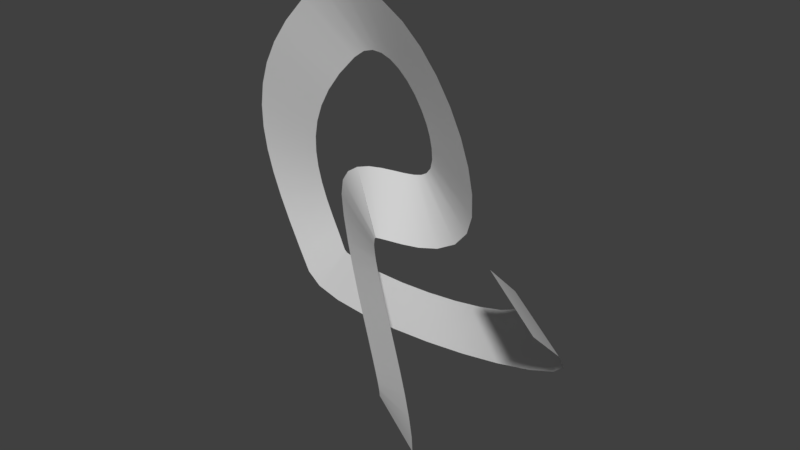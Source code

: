 # Source: brushIcon.blend  (saved by Blender 2.79.0; exported with 4.5.12 LTS)
import bpy
from mathutils import Matrix  # noqa: F401  (used for matrix-valued properties, if any)

bpy.ops.wm.read_factory_settings(use_empty=True)
scene = bpy.context.scene
scene.name = 'Scene'

# ---- collections
col_collection_1 = bpy.data.collections.new('Collection 1'); scene.collection.children.link(col_collection_1)

# ---- world
world_world = bpy.data.worlds.new('World'); scene.world = world_world
world_world.color = (0.05088, 0.05088, 0.05088)
world_world.use_sun_shadow = False
world_world.sun_shadow_jitter_overblur = 0.0
world_world.cycles.sampling_method = 'MANUAL'

# ---- meshes
me_cubeziercurve_002 = bpy.data.meshes.new('CUBezierCurve.002')
me_cubeziercurve_002.from_pydata([(-2.448, 0.9126, -3.15), (-3.258, 1.172, -2.733), (-2.366, 0.7947, -2.796), (-3.235, 1.139, -2.637), (-2.379, 0.7511, -2.448), (-3.238, 1.131, -2.568), (-2.465, 0.7696, -2.13), (-3.266, 1.139, -2.475), (-2.597, 0.829, -1.848), (-3.334, 1.17, -2.336), (-2.751, 0.9104, -1.595), (-3.443, 1.228, -2.159), (-2.911, 0.9997, -1.363), (-3.586, 1.308, -1.953), (-3.063, 1.085, -1.147), (-3.748, 1.398, -1.722), (-3.192, 1.154, -0.9464), (-3.916, 1.488, -1.458), (-3.285, 1.199, -0.7658), (-4.072, 1.563, -1.146), (-3.335, 1.214, -0.6105), (-4.188, 1.595, -0.7691), (-3.345, 1.201, -0.4717), (-4.216, 1.55, -0.3365), (-3.311, 1.15, -0.3242), (-4.13, 1.427, 0.06298), (-3.249, 1.091, -0.197), (-3.983, 1.302, 0.3639), (-3.221, 1.077, -0.1592), (-3.819, 1.23, 0.5594), (-3.223, 1.077, -0.1608), (-3.626, 1.197, 0.6881), (-3.21, 1.079, -0.1595), (-3.424, 1.196, 0.7561), (-3.141, 1.087, -0.153), (-3.229, 1.215, 0.7817), (-3.009, 1.107, -0.1502), (-3.049, 1.242, 0.7868), (-2.82, 1.136, -0.1468), (-2.888, 1.267, 0.7892), (-2.573, 1.164, -0.1219), (-2.75, 1.283, 0.8013), (-2.277, 1.17, -0.03714), (-2.639, 1.287, 0.8308), (-1.975, 1.129, 0.1435), (-2.545, 1.274, 0.8856), (-1.731, 1.033, 0.4123), (-2.456, 1.238, 0.9872), (-1.567, 0.8986, 0.7374), (-2.378, 1.17, 1.145), (-1.474, 0.759, 1.111), (-2.331, 1.097, 1.331), (-1.467, 0.6589, 1.483), (-2.328, 1.053, 1.499), (-1.534, 0.595, 1.846), (-2.36, 1.024, 1.668), (-1.667, 0.5628, 2.187), (-2.426, 1.008, 1.836), (-1.856, 0.5577, 2.497), (-2.523, 1.006, 1.995), (-2.097, 0.5755, 2.769), (-2.646, 1.015, 2.134), (-2.385, 0.6127, 2.992), (-2.789, 1.034, 2.246), (-2.717, 0.6661, 3.154), (-2.944, 1.059, 2.323), (-3.088, 0.7323, 3.238), (-3.104, 1.088, 2.36), (-3.484, 0.8056, 3.222), (-3.268, 1.119, 2.354), (-3.878, 0.8781, 3.091), (-3.439, 1.151, 2.297), (-4.222, 0.9388, 2.864), (-3.623, 1.182, 2.17), (-4.628, 1.02, 2.483), (-3.944, 1.246, 1.868), (-4.956, 1.111, 2.117), (-4.212, 1.32, 1.568), (-5.228, 1.212, 1.747), (-4.427, 1.4, 1.276), (-5.445, 1.319, 1.37), (-4.592, 1.481, 0.9909), (-5.607, 1.428, 0.9885), (-4.71, 1.56, 0.7137), (-5.713, 1.533, 0.601), (-4.784, 1.634, 0.4437), (-5.761, 1.63, 0.209), (-4.817, 1.7, 0.1796), (-5.751, 1.712, -0.185), (-4.81, 1.754, -0.08051), (-5.681, 1.771, -0.5765), (-4.764, 1.793, -0.3387), (-5.552, 1.8, -0.9596), (-4.677, 1.814, -0.5962), (-5.369, 1.795, -1.328), (-4.549, 1.81, -0.8533), (-5.15, 1.755, -1.653), (-4.428, 1.779, -1.039), (-4.953, 1.767, -1.836), (-4.384, 1.779, -1.078), (-4.66, 1.85, -2.011), (-4.227, 1.828, -1.169), (-4.273, 1.981, -2.175), (-3.942, 1.926, -1.289), (-3.81, 2.132, -2.308), (-3.58, 2.045, -1.393), (-3.288, 2.273, -2.392), (-3.175, 2.156, -1.459), (-2.716, 2.372, -2.406), (-2.755, 2.23, -1.47), (-2.109, 2.388, -2.32), (-2.341, 2.244, -1.413), (-1.504, 2.273, -2.104), (-1.95, 2.171, -1.275), (-0.9672, 1.991, -1.747), (-1.595, 1.984, -1.037), (-0.5543, 1.54, -1.263), (-1.292, 1.65, -0.6792), (-0.2799, 0.9206, -0.6641), (-1.067, 1.135, -0.1815), (-0.142, 0.1146, 0.06186), (-0.944, 0.4115, 0.4699)], [], [(1, 3, 2, 0), (3, 5, 4, 2), (5, 7, 6, 4), (7, 9, 8, 6), (9, 11, 10, 8), (11, 13, 12, 10), (13, 15, 14, 12), (15, 17, 16, 14), (17, 19, 18, 16), (19, 21, 20, 18), (21, 23, 22, 20), (23, 25, 24, 22), (25, 27, 26, 24), (27, 29, 28, 26), (29, 31, 30, 28), (31, 33, 32, 30), (33, 35, 34, 32), (35, 37, 36, 34), (37, 39, 38, 36), (39, 41, 40, 38), (41, 43, 42, 40), (43, 45, 44, 42), (45, 47, 46, 44), (47, 49, 48, 46), (49, 51, 50, 48), (51, 53, 52, 50), (53, 55, 54, 52), (55, 57, 56, 54), (57, 59, 58, 56), (59, 61, 60, 58), (61, 63, 62, 60), (63, 65, 64, 62), (65, 67, 66, 64), (67, 69, 68, 66), (69, 71, 70, 68), (71, 73, 72, 70), (73, 75, 74, 72), (75, 77, 76, 74), (77, 79, 78, 76), (79, 81, 80, 78), (81, 83, 82, 80), (83, 85, 84, 82), (85, 87, 86, 84), (87, 89, 88, 86), (89, 91, 90, 88), (91, 93, 92, 90), (93, 95, 94, 92), (95, 97, 96, 94), (97, 99, 98, 96), (99, 101, 100, 98), (101, 103, 102, 100), (103, 105, 104, 102), (105, 107, 106, 104), (107, 109, 108, 106), (109, 111, 110, 108), (111, 113, 112, 110), (113, 115, 114, 112), (115, 117, 116, 114), (117, 119, 118, 116), (119, 121, 120, 118)])
me_cubeziercurve_002.polygons.foreach_set('use_smooth', [True] * 60)
_uv = me_cubeziercurve_002.uv_layers.new(name='UVMap')
_uv.uv.foreach_set('vector', [0.001521, 1.0, 0.001521, 0.9878, 1.0, 0.9878, 1.0, 1.0, 0.001521, 0.9878, 0.001521, 0.9774, 1.0, 0.9774, 1.0, 0.9878, 0.001521, 0.9774, 0.001521, 0.9667, 1.0, 0.9667, 1.0, 0.9774, 0.001521, 0.9667, 0.001521, 0.9548, 1.0, 0.9548, 1.0, 0.9667, 0.001521, 0.9548, 0.001521, 0.9418, 1.0, 0.9418, 1.0, 0.9548, 0.001521, 0.9418, 0.001521, 0.9278, 1.0, 0.9278, 1.0, 0.9418, 0.001521, 0.9278, 0.001521, 0.9135, 1.0, 0.9135, 1.0, 0.9278, 0.001521, 0.9135, 0.001521, 0.8992, 1.0, 0.8992, 1.0, 0.9135, 0.001521, 0.8992, 0.001521, 0.8851, 1.0, 0.8851, 1.0, 0.8992, 0.001521, 0.8851, 0.001521, 0.8711, 1.0, 0.8711, 1.0, 0.8851, 0.001521, 0.8711, 0.001521, 0.8567, 1.0, 0.8567, 1.0, 0.8711, 0.001521, 0.8567, 0.001521, 0.8421, 1.0, 0.8421, 1.0, 0.8567, 0.001521, 0.8421, 0.001521, 0.8293, 1.0, 0.8293, 1.0, 0.8421, 0.001521, 0.8293, 0.001521, 0.8215, 1.0, 0.8215, 1.0, 0.8293, 0.001521, 0.8215, 0.001521, 0.8156, 1.0, 0.8156, 1.0, 0.8215, 0.001521, 0.8156, 0.001521, 0.8099, 1.0, 0.8099, 1.0, 0.8156, 0.001521, 0.8099, 0.001521, 0.8032, 1.0, 0.8032, 1.0, 0.8099, 0.001521, 0.8032, 0.001521, 0.7954, 1.0, 0.7954, 1.0, 0.8032, 0.001521, 0.7954, 0.001521, 0.7865, 1.0, 0.7865, 1.0, 0.7954, 0.001521, 0.7865, 0.001521, 0.7768, 1.0, 0.7768, 1.0, 0.7865, 0.001521, 0.7768, 0.001521, 0.7662, 1.0, 0.7662, 1.0, 0.7768, 0.001521, 0.7662, 0.001521, 0.7546, 1.0, 0.7546, 1.0, 0.7662, 0.001521, 0.7546, 0.001521, 0.7418, 1.0, 0.7418, 1.0, 0.7546, 0.001521, 0.7418, 0.001521, 0.7274, 1.0, 0.7274, 1.0, 0.7418, 0.001521, 0.7274, 0.001521, 0.712, 1.0, 0.712, 1.0, 0.7274, 0.001521, 0.712, 0.001521, 0.6981, 1.0, 0.6981, 1.0, 0.712, 0.001521, 0.6981, 0.001521, 0.6844, 1.0, 0.6844, 1.0, 0.6981, 0.001521, 0.6844, 0.001521, 0.6707, 1.0, 0.6707, 1.0, 0.6844, 0.001521, 0.6707, 0.001521, 0.6569, 1.0, 0.6569, 1.0, 0.6707, 0.001521, 0.6569, 0.001521, 0.6432, 1.0, 0.6432, 1.0, 0.6569, 0.001521, 0.6432, 0.001521, 0.6295, 1.0, 0.6295, 1.0, 0.6432, 0.001521, 0.6295, 0.001521, 0.6158, 1.0, 0.6158, 1.0, 0.6295, 0.001521, 0.6158, 0.001521, 0.602, 1.0, 0.602, 1.0, 0.6158, 0.001521, 0.602, 0.001521, 0.5878, 1.0, 0.5878, 1.0, 0.602, 0.001521, 0.5878, 0.001521, 0.5727, 1.0, 0.5727, 1.0, 0.5878, 0.001521, 0.5727, 0.001521, 0.5567, 1.0, 0.5567, 1.0, 0.5727, 0.001521, 0.5567, 0.001521, 0.5315, 1.0, 0.5315, 1.0, 0.5567, 0.001521, 0.5315, 0.001521, 0.5088, 1.0, 0.5088, 1.0, 0.5315, 0.001521, 0.5088, 0.001521, 0.4878, 1.0, 0.4878, 1.0, 0.5088, 0.001521, 0.4878, 0.001521, 0.4681, 1.0, 0.4681, 1.0, 0.4878, 0.001521, 0.4681, 0.001521, 0.4496, 1.0, 0.4496, 1.0, 0.4681, 0.001521, 0.4496, 0.001521, 0.432, 1.0, 0.432, 1.0, 0.4496, 0.001521, 0.432, 0.001521, 0.4151, 1.0, 0.4151, 1.0, 0.432, 0.001521, 0.4151, 0.001521, 0.3984, 1.0, 0.3984, 1.0, 0.4151, 0.001521, 0.3984, 0.001521, 0.3817, 1.0, 0.3817, 1.0, 0.3984, 0.001521, 0.3817, 0.001521, 0.3648, 1.0, 0.3648, 1.0, 0.3817, 0.001521, 0.3648, 0.001521, 0.3473, 1.0, 0.3473, 1.0, 0.3648, 0.001521, 0.3473, 0.001521, 0.3319, 1.0, 0.3319, 1.0, 0.3473, 0.001521, 0.3319, 0.001521, 0.3237, 1.0, 0.3237, 1.0, 0.3319, 0.001521, 0.3237, 0.001521, 0.3103, 1.0, 0.3103, 1.0, 0.3237, 0.001521, 0.3103, 0.001521, 0.2912, 1.0, 0.2912, 1.0, 0.3103, 0.001521, 0.2912, 0.001521, 0.2687, 1.0, 0.2687, 1.0, 0.2912, 0.001521, 0.2687, 0.001521, 0.2444, 1.0, 0.2444, 1.0, 0.2687, 0.001521, 0.2444, 0.001521, 0.2193, 1.0, 0.2193, 1.0, 0.2444, 0.001521, 0.2193, 0.001521, 0.1935, 1.0, 0.1935, 1.0, 0.2193, 0.001521, 0.1935, 0.001521, 0.1667, 1.0, 0.1667, 1.0, 0.1935, 0.001521, 0.1667, 0.001521, 0.1375, 1.0, 0.1375, 1.0, 0.1667, 0.001521, 0.1375, 0.001521, 0.1037, 1.0, 0.1037, 1.0, 0.1375, 0.001521, 0.1037, 0.001521, 0.06233, 1.0, 0.06233, 1.0, 0.1037, 0.001521, 0.06233, 0.001521, 0.01053, 1.0, 0.01053, 1.0, 0.06233])
me_cubeziercurve_002.use_remesh_preserve_volume = False
me_cubeziercurve_002.use_remesh_preserve_attributes = False
me_cubeziercurve_002.use_mirror_vertex_groups = False
me_cubeziercurve_002.update()

# ---- objects
ob_beziercurve_002 = bpy.data.objects.new('BezierCurve.002', me_cubeziercurve_002)

# ---- transforms, parenting, visibility, modifiers, constraints
ob_beziercurve_002.location = (2.924, -2.463, -0.6872)
ob_beziercurve_002.lineart.crease_threshold = 0.0

# ---- collection membership
col_collection_1.objects.link(ob_beziercurve_002)

# ---- scene / render settings (as saved in the file)
scene.frame_start = 1; scene.frame_end = 250; scene.frame_set(1)
scene.render.engine = 'BLENDER_EEVEE_NEXT'
scene.render.resolution_percentage = 50
scene.render.dither_intensity = 0.0
scene.cycles.use_denoising = False
scene.cycles.samples = 128
scene.cycles.sampling_pattern = 'TABULATED_SOBOL'
scene.cycles.use_adaptive_sampling = False
scene.cycles.use_light_tree = False
scene.cycles.blur_glossy = 0.0
scene.cycles.sample_clamp_indirect = 0.0
scene.view_settings.view_transform = 'Standard'
bpy.context.view_layer.update()

# ---- added for rendering (the .blend has no active camera and no usable light): camera, sun
cam_auto = bpy.data.cameras.new('AutoCamera')
cam_auto.lens = 50.0
cam_auto.sensor_width = 36.0
cam_auto.clip_end = 1000.0
ob_auto_camera = bpy.data.objects.new('AutoCamera', cam_auto)
scene.collection.objects.link(ob_auto_camera)
ob_auto_camera.location = (8.12054, -10.9898, 5.87508)
ob_auto_camera.rotation_euler = (1.09748, -7.21219e-08, 0.694738)
scene.camera = ob_auto_camera
light_auto_sun = bpy.data.lights.new('AutoSun', 'SUN')
light_auto_sun.energy = 3.0
light_auto_sun.angle = 0.0523599
ob_auto_sun = bpy.data.objects.new('AutoSun', light_auto_sun)
scene.collection.objects.link(ob_auto_sun)
ob_auto_sun.rotation_euler = (0.872665, 0.174533, 0.523599)
bpy.context.view_layer.update()
